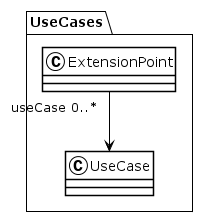

The diagram above was rendered by PlantUML. Its source (embedded in the PNG):
@startuml
!theme plain
package UseCases {
class ExtensionPoint {
}
ExtensionPoint "useCase 0..*" --> UseCase
class UseCase {
}
}
@enduml